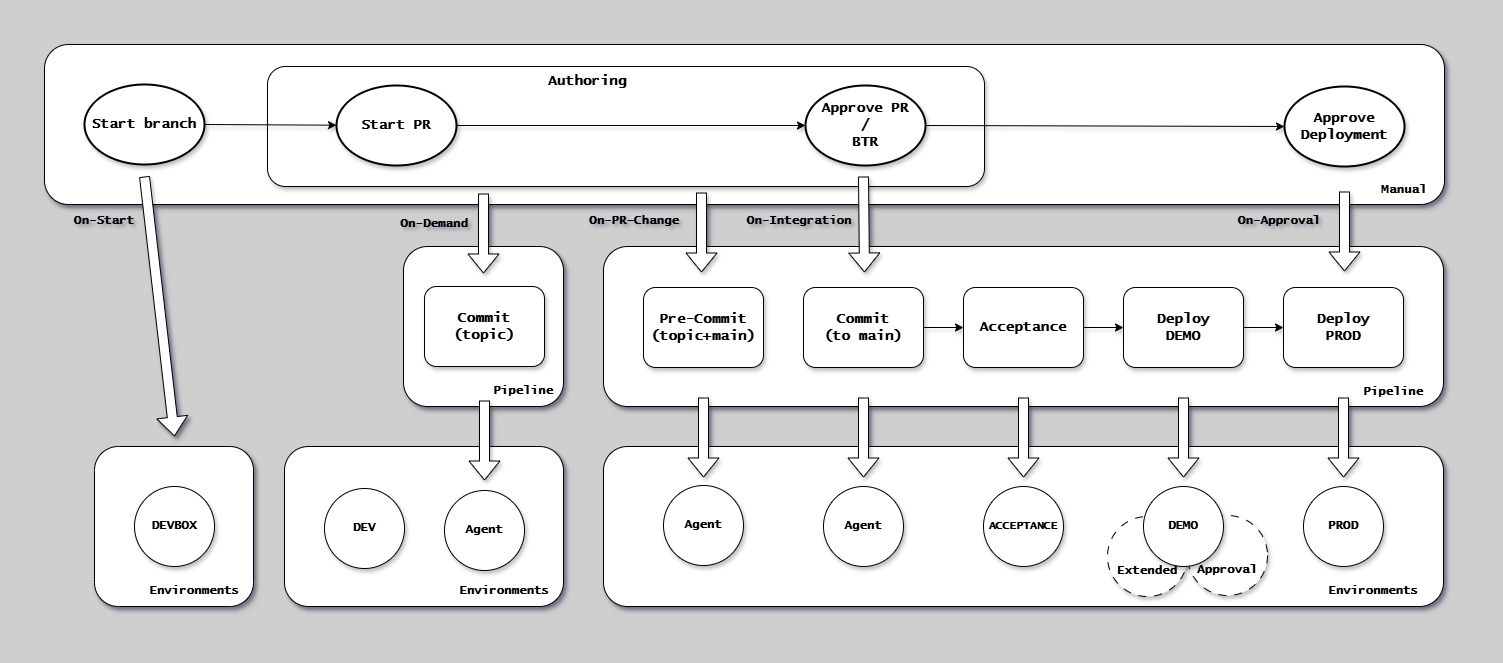

The diagram above was exported from draw.io. Its source (the exported page's mxGraphModel, read from the mxfile embedded in the PNG):
<mxGraphModel dx="4883" dy="-5105" grid="1" gridSize="10" guides="0" tooltips="1" connect="1" arrows="1" fold="1" page="1" pageScale="1" pageWidth="1654" pageHeight="1169" background="#CFCFCF" math="0" shadow="1">
  <root>
    <mxCell id="0" />
    <mxCell id="1" parent="0" />
    <mxCell id="gaVExdIX48aA-9TTyYsH-29" value="" style="rounded=1;whiteSpace=wrap;html=1;fontFamily=Lucida Console;fontStyle=1;shadow=1;" parent="1" vertex="1">
      <mxGeometry x="-1201" y="6360" width="840" height="160" as="geometry" />
    </mxCell>
    <mxCell id="o2ZWhhjAcTB08iMilAvH-1" value="&lt;br&gt;&lt;br&gt;Extended" style="ellipse;whiteSpace=wrap;html=1;aspect=fixed;dashed=1;dashPattern=8 8;fontFamily=Lucida Console;fontStyle=1;shadow=1;" parent="1" vertex="1">
      <mxGeometry x="-697" y="6430" width="80" height="80" as="geometry" />
    </mxCell>
    <mxCell id="cDbQLVPqaSanm9Qrxd6H-61" value="&lt;font&gt;&lt;br&gt;&lt;br&gt;&lt;font style=&quot;&quot;&gt;Approval&lt;/font&gt;&lt;/font&gt;" style="ellipse;whiteSpace=wrap;html=1;aspect=fixed;dashed=1;dashPattern=8 8;fontFamily=Lucida Console;fontStyle=1;shadow=1;" parent="1" vertex="1">
      <mxGeometry x="-617" y="6429" width="80" height="80" as="geometry" />
    </mxCell>
    <mxCell id="gaVExdIX48aA-9TTyYsH-21" value="" style="rounded=1;whiteSpace=wrap;html=1;fontFamily=Lucida Console;shadow=1;" parent="1" vertex="1">
      <mxGeometry x="-1760" y="5958" width="1400" height="160" as="geometry" />
    </mxCell>
    <mxCell id="gaVExdIX48aA-9TTyYsH-20" value="" style="rounded=1;whiteSpace=wrap;html=1;fontFamily=Lucida Console;shadow=1;" parent="1" vertex="1">
      <mxGeometry x="-1201" y="6160" width="840" height="160" as="geometry" />
    </mxCell>
    <mxCell id="G46-tSZCfBZYrONh_9nJ-37" value="" style="group;strokeColor=none;dashed=1;dashPattern=12 12;fontFamily=Lucida Console;shadow=1;" parent="1" vertex="1" connectable="0">
      <mxGeometry x="-1800" y="5918" width="1480" height="640" as="geometry" />
    </mxCell>
    <mxCell id="gaVExdIX48aA-9TTyYsH-5" value="" style="shape=flexArrow;endArrow=classic;html=1;rounded=0;fillColor=default;fontFamily=Lucida Console;shadow=1;" parent="1" edge="1">
      <mxGeometry width="50" height="50" relative="1" as="geometry">
        <mxPoint x="-1103" y="6106" as="sourcePoint" />
        <mxPoint x="-1103" y="6186" as="targetPoint" />
      </mxGeometry>
    </mxCell>
    <mxCell id="gaVExdIX48aA-9TTyYsH-15" value="" style="endArrow=classic;html=1;rounded=0;fontFamily=Lucida Console;shadow=1;" parent="1" source="gaVExdIX48aA-9TTyYsH-23" target="gaVExdIX48aA-9TTyYsH-24" edge="1">
      <mxGeometry width="50" height="50" relative="1" as="geometry">
        <mxPoint x="-881" y="6240" as="sourcePoint" />
        <mxPoint x="-841" y="6240" as="targetPoint" />
      </mxGeometry>
    </mxCell>
    <mxCell id="gaVExdIX48aA-9TTyYsH-16" value="" style="endArrow=classic;html=1;rounded=0;fontFamily=Lucida Console;shadow=1;" parent="1" source="gaVExdIX48aA-9TTyYsH-24" target="gaVExdIX48aA-9TTyYsH-25" edge="1">
      <mxGeometry width="50" height="50" relative="1" as="geometry">
        <mxPoint x="-721" y="6240" as="sourcePoint" />
        <mxPoint x="-681" y="6240" as="targetPoint" />
      </mxGeometry>
    </mxCell>
    <mxCell id="gaVExdIX48aA-9TTyYsH-18" value="" style="endArrow=classic;html=1;rounded=0;fontFamily=Lucida Console;shadow=1;" parent="1" source="gaVExdIX48aA-9TTyYsH-25" target="gaVExdIX48aA-9TTyYsH-26" edge="1">
      <mxGeometry width="50" height="50" relative="1" as="geometry">
        <mxPoint x="-561" y="6240" as="sourcePoint" />
        <mxPoint x="-521" y="6240" as="targetPoint" />
      </mxGeometry>
    </mxCell>
    <mxCell id="gaVExdIX48aA-9TTyYsH-22" value="&lt;b&gt;Pre-Commit&lt;br&gt;(topic+main)&lt;/b&gt;" style="rounded=1;whiteSpace=wrap;html=1;fontFamily=Lucida Console;fontSize=14;shadow=1;" parent="1" vertex="1">
      <mxGeometry x="-1161" y="6201" width="120" height="80" as="geometry" />
    </mxCell>
    <mxCell id="gaVExdIX48aA-9TTyYsH-23" value="&lt;b&gt;Commit&lt;/b&gt;&lt;div&gt;&lt;b&gt;(to main)&lt;/b&gt;&lt;/div&gt;" style="rounded=1;whiteSpace=wrap;html=1;fontFamily=Lucida Console;fontSize=14;shadow=1;" parent="1" vertex="1">
      <mxGeometry x="-1001" y="6201" width="120" height="80" as="geometry" />
    </mxCell>
    <mxCell id="gaVExdIX48aA-9TTyYsH-24" value="&lt;b&gt;Acceptance&lt;/b&gt;" style="rounded=1;whiteSpace=wrap;html=1;fontFamily=Lucida Console;fontSize=14;shadow=1;" parent="1" vertex="1">
      <mxGeometry x="-841" y="6201" width="120" height="80" as="geometry" />
    </mxCell>
    <mxCell id="gaVExdIX48aA-9TTyYsH-25" value="&lt;b&gt;Deploy&lt;br&gt;DEMO&lt;/b&gt;" style="rounded=1;whiteSpace=wrap;html=1;fontFamily=Lucida Console;fontSize=14;shadow=1;" parent="1" vertex="1">
      <mxGeometry x="-681" y="6201" width="120" height="80" as="geometry" />
    </mxCell>
    <mxCell id="gaVExdIX48aA-9TTyYsH-26" value="&lt;b&gt;Deploy&lt;br&gt;PROD&lt;/b&gt;" style="rounded=1;whiteSpace=wrap;html=1;fontFamily=Lucida Console;fontSize=14;shadow=1;" parent="1" vertex="1">
      <mxGeometry x="-521" y="6201" width="120" height="80" as="geometry" />
    </mxCell>
    <mxCell id="gaVExdIX48aA-9TTyYsH-28" value="Agent" style="ellipse;whiteSpace=wrap;html=1;aspect=fixed;fontFamily=Lucida Console;fontStyle=1;shadow=1;" parent="1" vertex="1">
      <mxGeometry x="-1141" y="6399" width="80" height="80" as="geometry" />
    </mxCell>
    <mxCell id="gaVExdIX48aA-9TTyYsH-30" value="Agent" style="ellipse;whiteSpace=wrap;html=1;aspect=fixed;fontFamily=Lucida Console;fontStyle=1;shadow=1;" parent="1" vertex="1">
      <mxGeometry x="-981" y="6400" width="80" height="80" as="geometry" />
    </mxCell>
    <mxCell id="gaVExdIX48aA-9TTyYsH-31" value="&lt;font style=&quot;font-size: 11px;&quot;&gt;ACCEPTANCE&lt;/font&gt;" style="ellipse;whiteSpace=wrap;html=1;aspect=fixed;fontFamily=Lucida Console;fontStyle=1;shadow=1;" parent="1" vertex="1">
      <mxGeometry x="-821" y="6400" width="80" height="80" as="geometry" />
    </mxCell>
    <mxCell id="gaVExdIX48aA-9TTyYsH-32" value="DEMO" style="ellipse;whiteSpace=wrap;html=1;aspect=fixed;fontFamily=Lucida Console;fontStyle=1;shadow=1;" parent="1" vertex="1">
      <mxGeometry x="-661" y="6400" width="80" height="80" as="geometry" />
    </mxCell>
    <mxCell id="gaVExdIX48aA-9TTyYsH-33" value="PROD" style="ellipse;whiteSpace=wrap;html=1;aspect=fixed;fontFamily=Lucida Console;fontStyle=1;shadow=1;" parent="1" vertex="1">
      <mxGeometry x="-501" y="6400" width="80" height="80" as="geometry" />
    </mxCell>
    <mxCell id="gaVExdIX48aA-9TTyYsH-34" value="" style="shape=flexArrow;endArrow=classic;html=1;rounded=0;fillColor=default;fontFamily=Lucida Console;shadow=1;" parent="1" edge="1">
      <mxGeometry width="50" height="50" relative="1" as="geometry">
        <mxPoint x="-1101" y="6311" as="sourcePoint" />
        <mxPoint x="-1101" y="6391" as="targetPoint" />
      </mxGeometry>
    </mxCell>
    <mxCell id="gaVExdIX48aA-9TTyYsH-35" value="" style="shape=flexArrow;endArrow=classic;html=1;rounded=0;fillColor=default;fontFamily=Lucida Console;shadow=1;" parent="1" edge="1">
      <mxGeometry width="50" height="50" relative="1" as="geometry">
        <mxPoint x="-941" y="6311" as="sourcePoint" />
        <mxPoint x="-941" y="6391" as="targetPoint" />
      </mxGeometry>
    </mxCell>
    <mxCell id="gaVExdIX48aA-9TTyYsH-36" value="" style="shape=flexArrow;endArrow=classic;html=1;rounded=0;fillColor=default;fontFamily=Lucida Console;shadow=1;" parent="1" edge="1">
      <mxGeometry width="50" height="50" relative="1" as="geometry">
        <mxPoint x="-781" y="6311" as="sourcePoint" />
        <mxPoint x="-781" y="6391" as="targetPoint" />
      </mxGeometry>
    </mxCell>
    <mxCell id="gaVExdIX48aA-9TTyYsH-37" value="" style="shape=flexArrow;endArrow=classic;html=1;rounded=0;fillColor=default;fontFamily=Lucida Console;shadow=1;" parent="1" edge="1">
      <mxGeometry width="50" height="50" relative="1" as="geometry">
        <mxPoint x="-621" y="6311" as="sourcePoint" />
        <mxPoint x="-621" y="6391" as="targetPoint" />
      </mxGeometry>
    </mxCell>
    <mxCell id="gaVExdIX48aA-9TTyYsH-38" value="" style="shape=flexArrow;endArrow=classic;html=1;rounded=0;fillColor=default;fontFamily=Lucida Console;shadow=1;" parent="1" edge="1">
      <mxGeometry width="50" height="50" relative="1" as="geometry">
        <mxPoint x="-461" y="6311" as="sourcePoint" />
        <mxPoint x="-461" y="6391" as="targetPoint" />
      </mxGeometry>
    </mxCell>
    <mxCell id="gaVExdIX48aA-9TTyYsH-39" value="&lt;b&gt;&lt;font&gt;Manual&lt;/font&gt;&lt;/b&gt;" style="text;html=1;align=center;verticalAlign=middle;whiteSpace=wrap;rounded=0;fontFamily=Lucida Console;shadow=1;" parent="1" vertex="1">
      <mxGeometry x="-430" y="6089" width="60" height="30" as="geometry" />
    </mxCell>
    <mxCell id="gaVExdIX48aA-9TTyYsH-40" value="&lt;b&gt;&lt;font&gt;Pipeline&lt;/font&gt;&lt;/b&gt;" style="text;html=1;align=center;verticalAlign=middle;whiteSpace=wrap;rounded=0;fontFamily=Lucida Console;shadow=1;" parent="1" vertex="1">
      <mxGeometry x="-441" y="6291" width="60" height="30" as="geometry" />
    </mxCell>
    <mxCell id="gaVExdIX48aA-9TTyYsH-41" value="&lt;span&gt;&lt;font&gt;Environments&lt;/font&gt;&lt;/span&gt;" style="text;html=1;align=center;verticalAlign=middle;whiteSpace=wrap;rounded=0;fontFamily=Lucida Console;fontStyle=1;shadow=1;" parent="1" vertex="1">
      <mxGeometry x="-461" y="6490" width="60" height="30" as="geometry" />
    </mxCell>
    <mxCell id="gaVExdIX48aA-9TTyYsH-42" value="" style="rounded=1;whiteSpace=wrap;html=1;fontFamily=Lucida Console;shadow=1;" parent="1" vertex="1">
      <mxGeometry x="-1401" y="6160" width="160" height="160" as="geometry" />
    </mxCell>
    <mxCell id="gaVExdIX48aA-9TTyYsH-43" value="" style="rounded=1;whiteSpace=wrap;html=1;fontFamily=Lucida Console;fontStyle=1;shadow=1;" parent="1" vertex="1">
      <mxGeometry x="-1520" y="6360" width="279" height="160" as="geometry" />
    </mxCell>
    <mxCell id="gaVExdIX48aA-9TTyYsH-44" value="" style="shape=flexArrow;endArrow=classic;html=1;rounded=0;fillColor=default;fontFamily=Lucida Console;shadow=1;" parent="1" edge="1">
      <mxGeometry width="50" height="50" relative="1" as="geometry">
        <mxPoint x="-1321" y="6107" as="sourcePoint" />
        <mxPoint x="-1321" y="6187" as="targetPoint" />
      </mxGeometry>
    </mxCell>
    <mxCell id="gaVExdIX48aA-9TTyYsH-45" value="&lt;b&gt;Commit&lt;br&gt;(topic)&lt;/b&gt;" style="rounded=1;whiteSpace=wrap;html=1;fontFamily=Lucida Console;fontSize=14;shadow=1;" parent="1" vertex="1">
      <mxGeometry x="-1380" y="6200" width="120" height="80" as="geometry" />
    </mxCell>
    <mxCell id="gaVExdIX48aA-9TTyYsH-46" value="Agent" style="ellipse;whiteSpace=wrap;html=1;aspect=fixed;fontFamily=Lucida Console;fontStyle=1;shadow=1;" parent="1" vertex="1">
      <mxGeometry x="-1360" y="6404" width="80" height="80" as="geometry" />
    </mxCell>
    <mxCell id="gaVExdIX48aA-9TTyYsH-47" value="" style="shape=flexArrow;endArrow=classic;html=1;rounded=0;fillColor=default;fontFamily=Lucida Console;shadow=1;" parent="1" edge="1">
      <mxGeometry width="50" height="50" relative="1" as="geometry">
        <mxPoint x="-1320" y="6314" as="sourcePoint" />
        <mxPoint x="-1320" y="6394" as="targetPoint" />
      </mxGeometry>
    </mxCell>
    <mxCell id="gaVExdIX48aA-9TTyYsH-48" value="DEV" style="ellipse;whiteSpace=wrap;html=1;aspect=fixed;fontFamily=Lucida Console;fontStyle=1;shadow=1;" parent="1" vertex="1">
      <mxGeometry x="-1480" y="6402" width="80" height="80" as="geometry" />
    </mxCell>
    <mxCell id="gaVExdIX48aA-9TTyYsH-49" value="" style="shape=flexArrow;endArrow=classic;html=1;rounded=0;fillColor=default;fontFamily=Lucida Console;shadow=1;" parent="1" edge="1">
      <mxGeometry width="50" height="50" relative="1" as="geometry">
        <mxPoint x="-1660" y="6090" as="sourcePoint" />
        <mxPoint x="-1630" y="6350" as="targetPoint" />
      </mxGeometry>
    </mxCell>
    <mxCell id="MR58QO6kLa0TFlDkZPO5-1" value="Approve&lt;br&gt;Deployment" style="strokeWidth=2;html=1;shape=mxgraph.flowchart.start_1;whiteSpace=wrap;fontFamily=Lucida Console;fontStyle=1;fontSize=14;shadow=1;" parent="1" vertex="1">
      <mxGeometry x="-520" y="6000" width="120" height="80" as="geometry" />
    </mxCell>
    <mxCell id="MR58QO6kLa0TFlDkZPO5-3" value="" style="shape=flexArrow;endArrow=classic;html=1;rounded=0;fillColor=default;fontFamily=Lucida Console;shadow=1;" parent="1" edge="1">
      <mxGeometry width="50" height="50" relative="1" as="geometry">
        <mxPoint x="-460" y="6105" as="sourcePoint" />
        <mxPoint x="-460" y="6185" as="targetPoint" />
      </mxGeometry>
    </mxCell>
    <mxCell id="nQZWRjmlzwpU7PlQjqW4-1" value="&lt;span&gt;&lt;font&gt;Environments&lt;/font&gt;&lt;/span&gt;" style="text;html=1;align=center;verticalAlign=middle;whiteSpace=wrap;rounded=0;fontFamily=Lucida Console;fontStyle=1;shadow=1;" parent="1" vertex="1">
      <mxGeometry x="-1330" y="6490" width="60" height="30" as="geometry" />
    </mxCell>
    <mxCell id="nQZWRjmlzwpU7PlQjqW4-2" value="&lt;b&gt;&lt;font&gt;Pipeline&lt;/font&gt;&lt;/b&gt;" style="text;html=1;align=center;verticalAlign=middle;whiteSpace=wrap;rounded=0;fontFamily=Lucida Console;shadow=1;" parent="1" vertex="1">
      <mxGeometry x="-1311" y="6290" width="60" height="30" as="geometry" />
    </mxCell>
    <mxCell id="cDbQLVPqaSanm9Qrxd6H-38" value="Start branch" style="strokeWidth=2;html=1;shape=mxgraph.flowchart.start_1;whiteSpace=wrap;fontFamily=Lucida Console;fontStyle=1;fontSize=14;shadow=1;" parent="1" vertex="1">
      <mxGeometry x="-1720" y="5998" width="120" height="80" as="geometry" />
    </mxCell>
    <mxCell id="cDbQLVPqaSanm9Qrxd6H-39" value="" style="rounded=1;whiteSpace=wrap;html=1;fontFamily=Lucida Console;fontSize=14;shadow=1;" parent="1" vertex="1">
      <mxGeometry x="-1537" y="5980" width="717" height="120" as="geometry" />
    </mxCell>
    <mxCell id="cDbQLVPqaSanm9Qrxd6H-40" value="" style="endArrow=classic;html=1;rounded=0;exitX=1;exitY=0.5;exitDx=0;exitDy=0;exitPerimeter=0;fontFamily=Lucida Console;shadow=1;" parent="1" source="cDbQLVPqaSanm9Qrxd6H-38" target="cDbQLVPqaSanm9Qrxd6H-41" edge="1">
      <mxGeometry width="50" height="50" relative="1" as="geometry">
        <mxPoint x="-1541" y="6305" as="sourcePoint" />
        <mxPoint x="-1541" y="6235" as="targetPoint" />
      </mxGeometry>
    </mxCell>
    <mxCell id="cDbQLVPqaSanm9Qrxd6H-41" value="Start PR" style="strokeWidth=2;html=1;shape=mxgraph.flowchart.start_1;whiteSpace=wrap;fontFamily=Lucida Console;fontStyle=1;fontSize=14;shadow=1;" parent="1" vertex="1">
      <mxGeometry x="-1468" y="5999" width="120" height="80" as="geometry" />
    </mxCell>
    <mxCell id="cDbQLVPqaSanm9Qrxd6H-43" value="Approve PR&lt;br&gt;/&lt;br&gt;BTR" style="strokeWidth=2;html=1;shape=mxgraph.flowchart.start_1;whiteSpace=wrap;fontFamily=Lucida Console;fontStyle=1;fontSize=14;shadow=1;" parent="1" vertex="1">
      <mxGeometry x="-999" y="5999" width="120" height="80" as="geometry" />
    </mxCell>
    <mxCell id="cDbQLVPqaSanm9Qrxd6H-44" value="" style="shape=flexArrow;endArrow=classic;html=1;rounded=0;fillColor=default;fontFamily=Lucida Console;shadow=1;" parent="1" edge="1">
      <mxGeometry width="50" height="50" relative="1" as="geometry">
        <mxPoint x="-941" y="6090" as="sourcePoint" />
        <mxPoint x="-940" y="6186" as="targetPoint" />
      </mxGeometry>
    </mxCell>
    <mxCell id="cDbQLVPqaSanm9Qrxd6H-48" value="" style="endArrow=classic;html=1;rounded=0;fontFamily=Lucida Console;exitX=1;exitY=0.5;exitDx=0;exitDy=0;exitPerimeter=0;entryX=0;entryY=0.5;entryDx=0;entryDy=0;entryPerimeter=0;shadow=1;" parent="1" source="cDbQLVPqaSanm9Qrxd6H-43" target="MR58QO6kLa0TFlDkZPO5-1" edge="1">
      <mxGeometry width="50" height="50" relative="1" as="geometry">
        <mxPoint x="-831" y="6040" as="sourcePoint" />
        <mxPoint x="-681" y="6040" as="targetPoint" />
      </mxGeometry>
    </mxCell>
    <mxCell id="cDbQLVPqaSanm9Qrxd6H-49" value="&lt;b style=&quot;forced-color-adjust: none; color: rgb(0, 0, 0); font-size: 14px; font-style: normal; font-variant-ligatures: normal; font-variant-caps: normal; letter-spacing: normal; orphans: 2; text-align: center; text-indent: 0px; text-transform: none; widows: 2; word-spacing: 0px; -webkit-text-stroke-width: 0px; white-space: normal; background-color: rgb(251, 251, 251); text-decoration-thickness: initial; text-decoration-style: initial; text-decoration-color: initial;&quot;&gt;Authoring&lt;/b&gt;" style="text;whiteSpace=wrap;html=1;fontFamily=Lucida Console;shadow=1;" parent="1" vertex="1">
      <mxGeometry x="-1258" y="5980" width="90" height="30" as="geometry" />
    </mxCell>
    <mxCell id="cDbQLVPqaSanm9Qrxd6H-50" value="" style="endArrow=classic;html=1;rounded=0;exitX=1;exitY=0.5;exitDx=0;exitDy=0;exitPerimeter=0;fontFamily=Lucida Console;shadow=1;" parent="1" source="cDbQLVPqaSanm9Qrxd6H-41" target="cDbQLVPqaSanm9Qrxd6H-43" edge="1">
      <mxGeometry width="50" height="50" relative="1" as="geometry">
        <mxPoint x="-1590" y="6048" as="sourcePoint" />
        <mxPoint x="-1458" y="6049" as="targetPoint" />
      </mxGeometry>
    </mxCell>
    <mxCell id="cDbQLVPqaSanm9Qrxd6H-51" value="&lt;b&gt;&lt;font&gt;On-Demand&lt;/font&gt;&lt;/b&gt;" style="text;html=1;align=center;verticalAlign=middle;whiteSpace=wrap;rounded=0;fontFamily=Lucida Console;shadow=1;" parent="1" vertex="1">
      <mxGeometry x="-1410" y="6123" width="80" height="30" as="geometry" />
    </mxCell>
    <mxCell id="cDbQLVPqaSanm9Qrxd6H-52" value="&lt;b&gt;&lt;font&gt;On-Start&lt;/font&gt;&lt;/b&gt;" style="text;html=1;align=center;verticalAlign=middle;whiteSpace=wrap;rounded=0;fontFamily=Lucida Console;shadow=1;" parent="1" vertex="1">
      <mxGeometry x="-1740" y="6120" width="80" height="30" as="geometry" />
    </mxCell>
    <mxCell id="cDbQLVPqaSanm9Qrxd6H-53" value="&lt;b&gt;&lt;font&gt;On-PR-Change&lt;/font&gt;&lt;/b&gt;" style="text;html=1;align=center;verticalAlign=middle;whiteSpace=wrap;rounded=0;fontFamily=Lucida Console;shadow=1;" parent="1" vertex="1">
      <mxGeometry x="-1220" y="6120" width="100" height="30" as="geometry" />
    </mxCell>
    <mxCell id="cDbQLVPqaSanm9Qrxd6H-54" value="&lt;b&gt;&lt;font&gt;On-Integration&lt;/font&gt;&lt;/b&gt;" style="text;html=1;align=center;verticalAlign=middle;whiteSpace=wrap;rounded=0;fontFamily=Lucida Console;shadow=1;" parent="1" vertex="1">
      <mxGeometry x="-1060" y="6120" width="110" height="30" as="geometry" />
    </mxCell>
    <mxCell id="cDbQLVPqaSanm9Qrxd6H-62" value="&lt;b&gt;&lt;font&gt;On-Approval&lt;/font&gt;&lt;/b&gt;" style="text;html=1;align=center;verticalAlign=middle;whiteSpace=wrap;rounded=0;fontFamily=Lucida Console;shadow=1;" parent="1" vertex="1">
      <mxGeometry x="-580" y="6120" width="110" height="30" as="geometry" />
    </mxCell>
    <mxCell id="xl1KByco4sqOBCNnAuBC-1" value="" style="rounded=1;whiteSpace=wrap;html=1;fontFamily=Lucida Console;fontStyle=1;shadow=1;" parent="1" vertex="1">
      <mxGeometry x="-1710" y="6360" width="159" height="160" as="geometry" />
    </mxCell>
    <mxCell id="xl1KByco4sqOBCNnAuBC-2" value="&lt;span&gt;&lt;font&gt;Environments&lt;/font&gt;&lt;/span&gt;" style="text;html=1;align=center;verticalAlign=middle;whiteSpace=wrap;rounded=0;fontFamily=Lucida Console;fontStyle=1;shadow=1;" parent="1" vertex="1">
      <mxGeometry x="-1640" y="6490" width="60" height="30" as="geometry" />
    </mxCell>
    <mxCell id="xl1KByco4sqOBCNnAuBC-3" value="DEVBOX" style="ellipse;whiteSpace=wrap;html=1;aspect=fixed;fontFamily=Lucida Console;fontStyle=1;shadow=1;" parent="1" vertex="1">
      <mxGeometry x="-1670" y="6400" width="80" height="80" as="geometry" />
    </mxCell>
  </root>
</mxGraphModel>